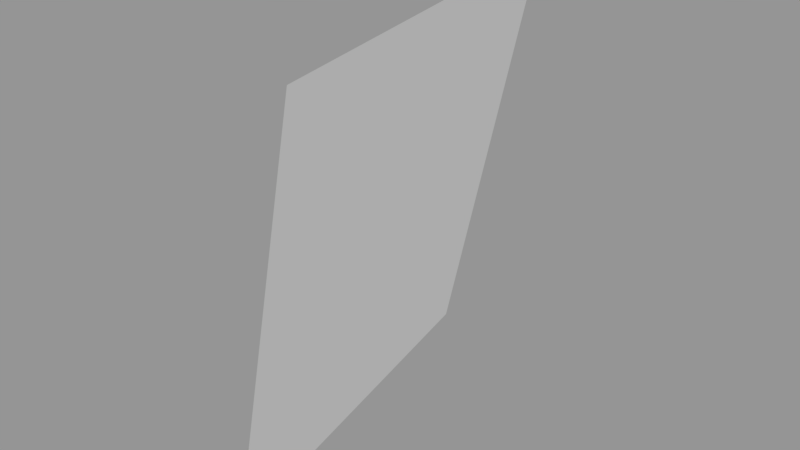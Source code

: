 # Source: Surface066.blend  (saved by Blender 2.79.0; exported with 4.5.12 LTS)
import bpy
from mathutils import Matrix  # noqa: F401  (used for matrix-valued properties, if any)

bpy.ops.wm.read_factory_settings(use_empty=True)
scene = bpy.context.scene
scene.name = 'Scene'

# ---- collections
col_collection_1 = bpy.data.collections.new('Collection 1'); scene.collection.children.link(col_collection_1)

# ---- meshes
me_sphere_072 = bpy.data.meshes.new('Sphere.072')
me_sphere_072.from_pydata([(0.9239, 0.3827, -4.371e-08), (0.8536, 0.3536, -0.3827), (1.0, 1.149e-08, -4.371e-08), (0.9239, 1.149e-08, -0.3827)], [], [(1, 0, 2, 3)])
_ca = me_sphere_072.color_attributes.new('Col', 'BYTE_COLOR', 'CORNER')
_ca.data.foreach_set('color', [1.0, 1.0, 1.0, 1.0, 1.0, 1.0, 1.0, 1.0, 1.0, 1.0, 1.0, 1.0, 1.0, 1.0, 1.0, 1.0])
me_sphere_072.use_remesh_preserve_volume = False
me_sphere_072.use_remesh_preserve_attributes = False
me_sphere_072.use_mirror_vertex_groups = False
me_sphere_072.update()

# ---- objects
ob_surface066 = bpy.data.objects.new('Surface066', me_sphere_072)

# ---- transforms, parenting, visibility, modifiers, constraints
ob_surface066.location = (0.0, 0.0, 0.0)
ob_surface066.scale = (1e+04, 1e+04, 1e+04)
ob_surface066.lineart.crease_threshold = 0.0

# ---- collection membership
col_collection_1.objects.link(ob_surface066)

# ---- scene / render settings (as saved in the file)
scene.frame_start = 1; scene.frame_end = 250; scene.frame_set(1)
scene.render.engine = 'BLENDER_EEVEE_NEXT'
scene.render.resolution_percentage = 50
scene.render.dither_intensity = 0.0
scene.cycles.use_denoising = False
scene.cycles.samples = 128
scene.cycles.sampling_pattern = 'TABULATED_SOBOL'
scene.cycles.use_adaptive_sampling = False
scene.cycles.use_light_tree = False
scene.cycles.blur_glossy = 0.0
scene.cycles.sample_clamp_indirect = 0.0
scene.view_settings.view_transform = 'Standard'
bpy.context.view_layer.update()

# ---- added for rendering (the .blend has no active camera and no usable light): camera, sun + grey world if the file has none
cam_auto = bpy.data.cameras.new('AutoCamera')
cam_auto.lens = 50.0
cam_auto.sensor_width = 36.0
cam_auto.clip_end = 91037.9
ob_auto_camera = bpy.data.objects.new('AutoCamera', cam_auto)
scene.collection.objects.link(ob_auto_camera)
ob_auto_camera.location = (14455.1, -4311.42, 2236.47)
ob_auto_camera.rotation_euler = (1.09748, -7.21219e-08, 0.694738)
scene.camera = ob_auto_camera
light_auto_sun = bpy.data.lights.new('AutoSun', 'SUN')
light_auto_sun.energy = 3.0
light_auto_sun.angle = 0.0523599
ob_auto_sun = bpy.data.objects.new('AutoSun', light_auto_sun)
scene.collection.objects.link(ob_auto_sun)
ob_auto_sun.rotation_euler = (0.872665, 0.174533, 0.523599)
if scene.world is None:
    world_auto = bpy.data.worlds.new('AutoWorld')
    world_auto.color = (0.3, 0.3, 0.3)
    scene.world = world_auto
bpy.context.view_layer.update()
